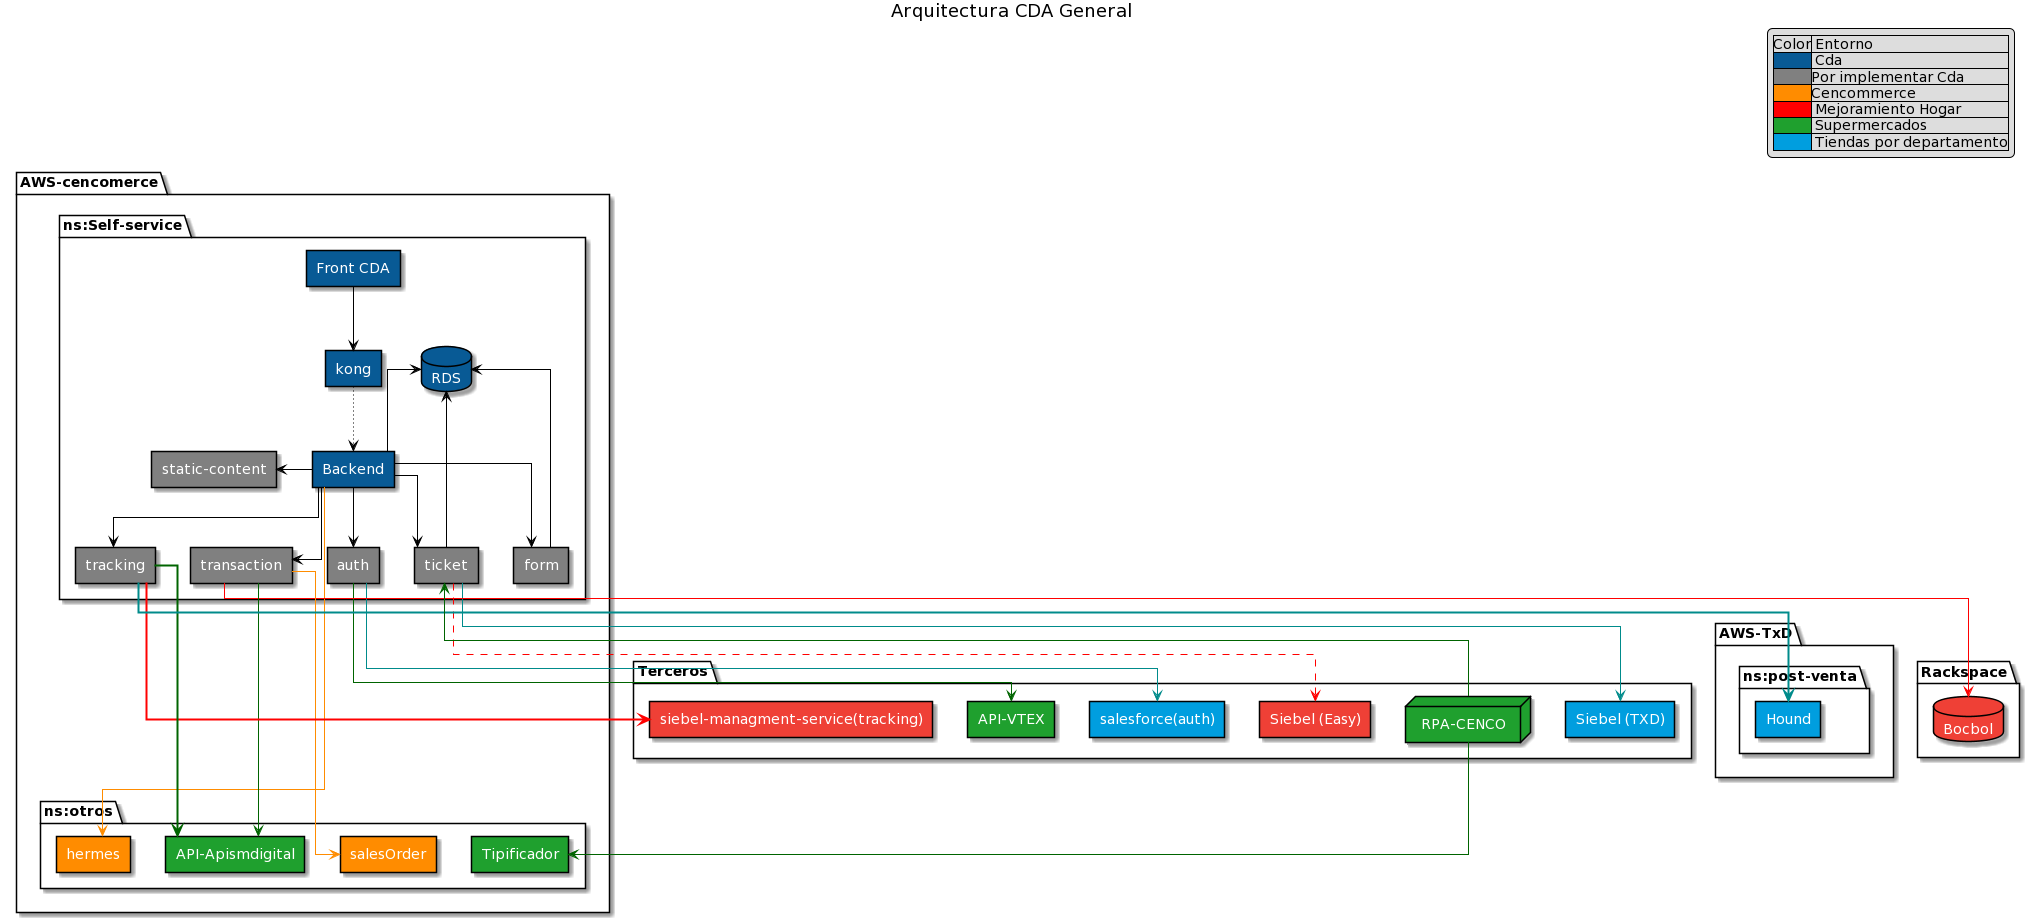

The diagram above was rendered by PlantUML. Its source (embedded in the PNG):
@startuml
title Arquitectura CDA General

skinparam linetype polyline
skinparam linetype ortho
top to bottom direction
package "AWS-cencomerce" {
    package "ns:Self-service" {
        
        rectangle "Front CDA" as frontCDA #085a95;text:white;
        rectangle "kong" as bff #085a95;text:white;
        rectangle "Backend" as backend #085a95;text:white;
        rectangle "ticket" as ticket #gray;text:white;
        rectangle "tracking" as traking #gray;text:white;
        rectangle "transaction" as transaction #gray;text:white;
        rectangle "static-content" as staticContent #gray;text:white;
        rectangle "form" as form #gray;text:white;
        rectangle "auth" as auth #gray;text:white;
        database "RDS" as dbBackend #085a95;text:white;

    }

    package "ns:otros" {
        rectangle "hermes" as hermes #darkorange;text:white;
        rectangle "salesOrder" as salesOrder #darkorange;text:white;
        rectangle "Tipificador" as Janis #1fa02e;text:white;
        rectangle "API-Apismdigital" as apismdigital #1fa02e;text:white;
    }
}

package "Terceros" {
    ' txd
    rectangle "Siebel (TXD)" as siebelTXD #009edf;text:white;
    rectangle "salesforce(auth)" as salesforce_auth #009edf;text:white;

    ' Supermercado
    node "RPA-CENCO" as rpaCenco #1fa02e;text:white;
    rectangle "API-VTEX" as vtex #1fa02e;text:white;

    ' hogar
    rectangle "Siebel (Easy)" as siebelHogar #ef4036;text:white;
    rectangle "siebel-managment-service(tracking)" as siebelManagerService #ef4036;text:white;
}

' only txd
package "AWS-TxD" {
    package "ns:post-venta" {
        rectangle "Hound" as hound #009edf;text:white;
    }
}

' only hogar
package "Rackspace" {
    database "Bocbol" as bocbol #ef4036;text:white;
}

[frontCDA] -[#black]down-> [bff]
[bff] -[#black,dotted]down-> [backend]

[backend] -[#black]up-> [dbBackend]
[backend] -[#black]down-> [ticket]
[backend] -[#black]down-> [traking]
[backend] -[#black]down-> [transaction]
[backend] -[#black]down-> [auth]
[backend] -[#black]-> [form]
[backend] -[#black]left-> [staticContent]

[backend] -[#darkorange]up-> [hermes]

[auth] -[#darkgreen]-> [vtex]
[auth] -[#darkcyan]-> [salesforce_auth]


' ' RELACIONES HOGAR
[ticket] .[#red].> [siebelHogar]
[ticket] -[#darkcyan]-> [siebelTXD]
[ticket] -[#black]up-> [dbBackend]

[transaction] -[#red,thickness=1]-> [bocbol]
[transaction] -[#darkorange,thickness=1]up-> [salesOrder]
[transaction] -[#darkgreen,thickness=1]--> [apismdigital]

form -[#black]up--> [dbBackend]

[traking] -[#red,thickness=2]--> [siebelManagerService]
[traking] -[#darkgreen,thickness=2]--> [apismdigital]
[traking] -[#darkcyan,thickness=2]-> [hound]


' ' RELACIONES SUPERMERCADO

[rpaCenco] -[#darkgreen]-> [ticket]
[rpaCenco] -[#darkgreen]-> [Janis]

legend top right
    |Color| Entorno |
    |<#085a95>| Cda|
    |<#gray>|Por implementar Cda|
    |<#darkorange>|Cencommerce|
    |<#red>| Mejoramiento Hogar|
    |<#1fa02e>| Supermercados|
    |<#009edf>| Tiendas por departamento|
endlegend
@enduml